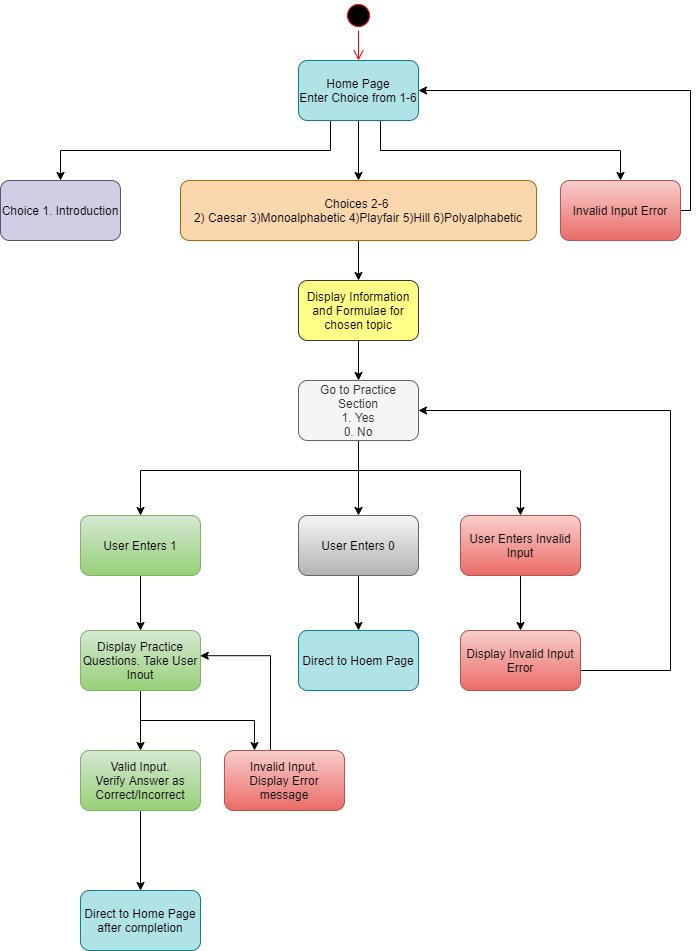

The diagram above was exported from draw.io. Its source (the exported page's mxGraphModel, read from the mxfile embedded in the PNG):
<mxGraphModel dx="2076" dy="1160" grid="1" gridSize="10" guides="1" tooltips="1" connect="1" arrows="1" fold="1" page="1" pageScale="1" pageWidth="827" pageHeight="1169" math="0" shadow="0">
  <root>
    <mxCell id="0" />
    <mxCell id="1" parent="0" />
    <mxCell id="suvXWsdaBdk7L4q9xqAj-1" value="" style="ellipse;html=1;shape=startState;fillColor=#000000;strokeColor=#ff0000;" vertex="1" parent="1">
      <mxGeometry x="413" y="10" width="30" height="30" as="geometry" />
    </mxCell>
    <mxCell id="suvXWsdaBdk7L4q9xqAj-2" value="" style="edgeStyle=orthogonalEdgeStyle;html=1;verticalAlign=bottom;endArrow=open;endSize=8;strokeColor=#ff0000;entryX=0.5;entryY=0;entryDx=0;entryDy=0;" edge="1" source="suvXWsdaBdk7L4q9xqAj-1" parent="1" target="suvXWsdaBdk7L4q9xqAj-3">
      <mxGeometry relative="1" as="geometry">
        <mxPoint x="414" y="80" as="targetPoint" />
      </mxGeometry>
    </mxCell>
    <mxCell id="suvXWsdaBdk7L4q9xqAj-5" style="edgeStyle=orthogonalEdgeStyle;rounded=0;orthogonalLoop=1;jettySize=auto;html=1;entryX=0.5;entryY=0;entryDx=0;entryDy=0;" edge="1" parent="1" source="suvXWsdaBdk7L4q9xqAj-3" target="suvXWsdaBdk7L4q9xqAj-4">
      <mxGeometry relative="1" as="geometry">
        <Array as="points">
          <mxPoint x="400" y="160" />
          <mxPoint x="130" y="160" />
        </Array>
      </mxGeometry>
    </mxCell>
    <mxCell id="suvXWsdaBdk7L4q9xqAj-7" style="edgeStyle=orthogonalEdgeStyle;rounded=0;orthogonalLoop=1;jettySize=auto;html=1;entryX=0.5;entryY=0;entryDx=0;entryDy=0;" edge="1" parent="1" source="suvXWsdaBdk7L4q9xqAj-3" target="suvXWsdaBdk7L4q9xqAj-6">
      <mxGeometry relative="1" as="geometry">
        <Array as="points">
          <mxPoint x="428" y="150" />
          <mxPoint x="428" y="150" />
        </Array>
      </mxGeometry>
    </mxCell>
    <mxCell id="suvXWsdaBdk7L4q9xqAj-24" style="edgeStyle=orthogonalEdgeStyle;rounded=0;orthogonalLoop=1;jettySize=auto;html=1;entryX=0.5;entryY=0;entryDx=0;entryDy=0;" edge="1" parent="1" source="suvXWsdaBdk7L4q9xqAj-3" target="suvXWsdaBdk7L4q9xqAj-22">
      <mxGeometry relative="1" as="geometry">
        <Array as="points">
          <mxPoint x="450" y="160" />
          <mxPoint x="690" y="160" />
        </Array>
      </mxGeometry>
    </mxCell>
    <mxCell id="suvXWsdaBdk7L4q9xqAj-3" value="Home Page&lt;br&gt;Enter Choice from 1-6" style="rounded=1;whiteSpace=wrap;html=1;fillColor=#b0e3e6;strokeColor=#0e8088;" vertex="1" parent="1">
      <mxGeometry x="368" y="70" width="120" height="60" as="geometry" />
    </mxCell>
    <mxCell id="suvXWsdaBdk7L4q9xqAj-4" value="Choice 1. Introduction" style="rounded=1;whiteSpace=wrap;html=1;fillColor=#d0cee2;strokeColor=#56517e;" vertex="1" parent="1">
      <mxGeometry x="70" y="190" width="120" height="60" as="geometry" />
    </mxCell>
    <mxCell id="suvXWsdaBdk7L4q9xqAj-9" value="" style="edgeStyle=orthogonalEdgeStyle;rounded=0;orthogonalLoop=1;jettySize=auto;html=1;" edge="1" parent="1" source="suvXWsdaBdk7L4q9xqAj-6" target="suvXWsdaBdk7L4q9xqAj-8">
      <mxGeometry relative="1" as="geometry" />
    </mxCell>
    <mxCell id="suvXWsdaBdk7L4q9xqAj-6" value="Choices 2-6&amp;nbsp;&lt;br&gt;2) Caesar 3)Monoalphabetic 4)Playfair 5)Hill 6)Polyalphabetic" style="rounded=1;whiteSpace=wrap;html=1;fillColor=#fad7ac;strokeColor=#b46504;" vertex="1" parent="1">
      <mxGeometry x="250" y="190" width="356" height="60" as="geometry" />
    </mxCell>
    <mxCell id="suvXWsdaBdk7L4q9xqAj-11" value="" style="edgeStyle=orthogonalEdgeStyle;rounded=0;orthogonalLoop=1;jettySize=auto;html=1;" edge="1" parent="1" source="suvXWsdaBdk7L4q9xqAj-8" target="suvXWsdaBdk7L4q9xqAj-10">
      <mxGeometry relative="1" as="geometry" />
    </mxCell>
    <mxCell id="suvXWsdaBdk7L4q9xqAj-8" value="Display Information and Formulae for chosen topic" style="rounded=1;whiteSpace=wrap;html=1;fillColor=#ffff88;strokeColor=#36393d;" vertex="1" parent="1">
      <mxGeometry x="368" y="290" width="120" height="60" as="geometry" />
    </mxCell>
    <mxCell id="suvXWsdaBdk7L4q9xqAj-13" value="" style="edgeStyle=orthogonalEdgeStyle;rounded=0;orthogonalLoop=1;jettySize=auto;html=1;" edge="1" parent="1" source="suvXWsdaBdk7L4q9xqAj-10" target="suvXWsdaBdk7L4q9xqAj-12">
      <mxGeometry relative="1" as="geometry">
        <Array as="points">
          <mxPoint x="428" y="480" />
          <mxPoint x="210" y="480" />
        </Array>
      </mxGeometry>
    </mxCell>
    <mxCell id="suvXWsdaBdk7L4q9xqAj-15" value="" style="edgeStyle=orthogonalEdgeStyle;rounded=0;orthogonalLoop=1;jettySize=auto;html=1;" edge="1" parent="1" source="suvXWsdaBdk7L4q9xqAj-10" target="suvXWsdaBdk7L4q9xqAj-14">
      <mxGeometry relative="1" as="geometry" />
    </mxCell>
    <mxCell id="suvXWsdaBdk7L4q9xqAj-17" style="edgeStyle=orthogonalEdgeStyle;rounded=0;orthogonalLoop=1;jettySize=auto;html=1;entryX=0.5;entryY=0;entryDx=0;entryDy=0;" edge="1" parent="1" source="suvXWsdaBdk7L4q9xqAj-10" target="suvXWsdaBdk7L4q9xqAj-16">
      <mxGeometry relative="1" as="geometry">
        <Array as="points">
          <mxPoint x="428" y="480" />
          <mxPoint x="590" y="480" />
        </Array>
      </mxGeometry>
    </mxCell>
    <mxCell id="suvXWsdaBdk7L4q9xqAj-10" value="Go to Practice Section&lt;br&gt;1. Yes&lt;br&gt;0. No" style="rounded=1;whiteSpace=wrap;html=1;fillColor=#f5f5f5;strokeColor=#666666;fontColor=#333333;" vertex="1" parent="1">
      <mxGeometry x="368" y="390" width="120" height="60" as="geometry" />
    </mxCell>
    <mxCell id="suvXWsdaBdk7L4q9xqAj-29" value="" style="edgeStyle=orthogonalEdgeStyle;rounded=0;orthogonalLoop=1;jettySize=auto;html=1;" edge="1" parent="1" source="suvXWsdaBdk7L4q9xqAj-12" target="suvXWsdaBdk7L4q9xqAj-28">
      <mxGeometry relative="1" as="geometry" />
    </mxCell>
    <mxCell id="suvXWsdaBdk7L4q9xqAj-12" value="User Enters 1" style="whiteSpace=wrap;html=1;rounded=1;gradientColor=#97d077;fillColor=#d5e8d4;strokeColor=#82b366;" vertex="1" parent="1">
      <mxGeometry x="150" y="525" width="120" height="60" as="geometry" />
    </mxCell>
    <mxCell id="suvXWsdaBdk7L4q9xqAj-27" value="" style="edgeStyle=orthogonalEdgeStyle;rounded=0;orthogonalLoop=1;jettySize=auto;html=1;" edge="1" parent="1" source="suvXWsdaBdk7L4q9xqAj-14" target="suvXWsdaBdk7L4q9xqAj-26">
      <mxGeometry relative="1" as="geometry" />
    </mxCell>
    <mxCell id="suvXWsdaBdk7L4q9xqAj-14" value="User Enters 0" style="whiteSpace=wrap;html=1;rounded=1;gradientColor=#b3b3b3;fillColor=#f5f5f5;strokeColor=#666666;" vertex="1" parent="1">
      <mxGeometry x="368" y="525" width="120" height="60" as="geometry" />
    </mxCell>
    <mxCell id="suvXWsdaBdk7L4q9xqAj-19" value="" style="edgeStyle=orthogonalEdgeStyle;rounded=0;orthogonalLoop=1;jettySize=auto;html=1;" edge="1" parent="1" source="suvXWsdaBdk7L4q9xqAj-16" target="suvXWsdaBdk7L4q9xqAj-18">
      <mxGeometry relative="1" as="geometry" />
    </mxCell>
    <mxCell id="suvXWsdaBdk7L4q9xqAj-16" value="User Enters Invalid Input" style="whiteSpace=wrap;html=1;rounded=1;fillColor=#f8cecc;strokeColor=#b85450;gradientColor=#ea6b66;" vertex="1" parent="1">
      <mxGeometry x="530" y="525" width="120" height="60" as="geometry" />
    </mxCell>
    <mxCell id="suvXWsdaBdk7L4q9xqAj-21" style="edgeStyle=orthogonalEdgeStyle;rounded=0;orthogonalLoop=1;jettySize=auto;html=1;entryX=1;entryY=0.5;entryDx=0;entryDy=0;" edge="1" parent="1" source="suvXWsdaBdk7L4q9xqAj-18" target="suvXWsdaBdk7L4q9xqAj-10">
      <mxGeometry relative="1" as="geometry">
        <Array as="points">
          <mxPoint x="740" y="680" />
          <mxPoint x="740" y="420" />
        </Array>
      </mxGeometry>
    </mxCell>
    <mxCell id="suvXWsdaBdk7L4q9xqAj-18" value="Display Invalid Input Error" style="whiteSpace=wrap;html=1;rounded=1;gradientColor=#ea6b66;fillColor=#f8cecc;strokeColor=#b85450;" vertex="1" parent="1">
      <mxGeometry x="530" y="640" width="120" height="60" as="geometry" />
    </mxCell>
    <mxCell id="suvXWsdaBdk7L4q9xqAj-25" style="edgeStyle=orthogonalEdgeStyle;rounded=0;orthogonalLoop=1;jettySize=auto;html=1;entryX=1;entryY=0.5;entryDx=0;entryDy=0;" edge="1" parent="1" source="suvXWsdaBdk7L4q9xqAj-22" target="suvXWsdaBdk7L4q9xqAj-3">
      <mxGeometry relative="1" as="geometry">
        <Array as="points">
          <mxPoint x="760" y="220" />
          <mxPoint x="760" y="100" />
        </Array>
      </mxGeometry>
    </mxCell>
    <mxCell id="suvXWsdaBdk7L4q9xqAj-22" value="Invalid Input Error" style="rounded=1;whiteSpace=wrap;html=1;fillColor=#f8cecc;strokeColor=#b85450;gradientColor=#ea6b66;" vertex="1" parent="1">
      <mxGeometry x="630" y="190" width="120" height="60" as="geometry" />
    </mxCell>
    <mxCell id="suvXWsdaBdk7L4q9xqAj-26" value="Direct to Hoem Page" style="whiteSpace=wrap;html=1;rounded=1;fillColor=#b0e3e6;strokeColor=#0e8088;" vertex="1" parent="1">
      <mxGeometry x="368" y="640" width="120" height="60" as="geometry" />
    </mxCell>
    <mxCell id="suvXWsdaBdk7L4q9xqAj-31" value="" style="edgeStyle=orthogonalEdgeStyle;rounded=0;orthogonalLoop=1;jettySize=auto;html=1;" edge="1" parent="1" source="suvXWsdaBdk7L4q9xqAj-28" target="suvXWsdaBdk7L4q9xqAj-30">
      <mxGeometry relative="1" as="geometry" />
    </mxCell>
    <mxCell id="suvXWsdaBdk7L4q9xqAj-35" style="edgeStyle=orthogonalEdgeStyle;rounded=0;orthogonalLoop=1;jettySize=auto;html=1;entryX=0.25;entryY=0;entryDx=0;entryDy=0;" edge="1" parent="1" source="suvXWsdaBdk7L4q9xqAj-28" target="suvXWsdaBdk7L4q9xqAj-34">
      <mxGeometry relative="1" as="geometry">
        <Array as="points">
          <mxPoint x="210" y="730" />
          <mxPoint x="324" y="730" />
        </Array>
      </mxGeometry>
    </mxCell>
    <mxCell id="suvXWsdaBdk7L4q9xqAj-28" value="Display Practice Questions. Take User Inout" style="rounded=1;whiteSpace=wrap;html=1;gradientColor=#97d077;fillColor=#d5e8d4;strokeColor=#82b366;" vertex="1" parent="1">
      <mxGeometry x="150" y="640" width="120" height="60" as="geometry" />
    </mxCell>
    <mxCell id="suvXWsdaBdk7L4q9xqAj-33" value="" style="edgeStyle=orthogonalEdgeStyle;rounded=0;orthogonalLoop=1;jettySize=auto;html=1;" edge="1" parent="1" source="suvXWsdaBdk7L4q9xqAj-30" target="suvXWsdaBdk7L4q9xqAj-32">
      <mxGeometry relative="1" as="geometry" />
    </mxCell>
    <mxCell id="suvXWsdaBdk7L4q9xqAj-30" value="Valid Input.&lt;br&gt;Verify Answer as&lt;br&gt;Correct/Incorrect" style="whiteSpace=wrap;html=1;rounded=1;gradientColor=#97d077;fillColor=#d5e8d4;strokeColor=#82b366;" vertex="1" parent="1">
      <mxGeometry x="150" y="760" width="120" height="60" as="geometry" />
    </mxCell>
    <mxCell id="suvXWsdaBdk7L4q9xqAj-32" value="Direct to Home Page after completion" style="whiteSpace=wrap;html=1;rounded=1;fillColor=#b0e3e6;strokeColor=#0e8088;" vertex="1" parent="1">
      <mxGeometry x="150" y="900" width="120" height="60" as="geometry" />
    </mxCell>
    <mxCell id="suvXWsdaBdk7L4q9xqAj-36" style="edgeStyle=orthogonalEdgeStyle;rounded=0;orthogonalLoop=1;jettySize=auto;html=1;entryX=0.998;entryY=0.42;entryDx=0;entryDy=0;entryPerimeter=0;" edge="1" parent="1" source="suvXWsdaBdk7L4q9xqAj-34" target="suvXWsdaBdk7L4q9xqAj-28">
      <mxGeometry relative="1" as="geometry">
        <Array as="points">
          <mxPoint x="340" y="665" />
        </Array>
      </mxGeometry>
    </mxCell>
    <mxCell id="suvXWsdaBdk7L4q9xqAj-34" value="Invalid Input.&lt;br&gt;Display Error message" style="whiteSpace=wrap;html=1;rounded=1;gradientColor=#ea6b66;fillColor=#f8cecc;strokeColor=#b85450;" vertex="1" parent="1">
      <mxGeometry x="294" y="760" width="120" height="60" as="geometry" />
    </mxCell>
  </root>
</mxGraphModel>